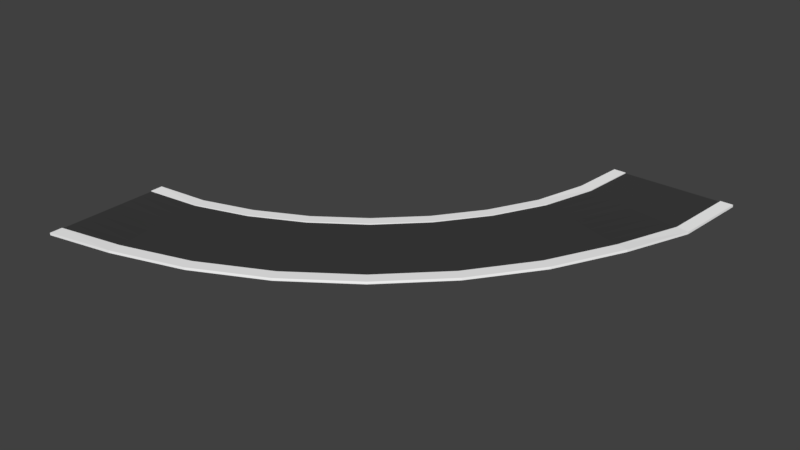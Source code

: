 # Source: BridgeLong90blend.blend  (saved by Blender 2.77.0; exported with 4.5.12 LTS)
import bpy
from mathutils import Matrix  # noqa: F401  (used for matrix-valued properties, if any)

bpy.ops.wm.read_factory_settings(use_empty=True)
scene = bpy.context.scene
scene.name = 'Scene'

# ---- collections
col_collection_1 = bpy.data.collections.new('Collection 1'); scene.collection.children.link(col_collection_1)

# ---- materials (node trees are filled in below, after node groups)
mat_material = bpy.data.materials.new('Material')
mat_material.alpha_threshold = 0.0
mat_material.use_transparent_shadow = False
mat_material.diffuse_color = (0.04935, 0.04935, 0.04935, 1.0)
mat_material.roughness = 0.5
mat_material.line_color = (0.0, 0.0, 0.0, 1.0)
mat_sidewalk = bpy.data.materials.new('SideWalk')
mat_sidewalk.alpha_threshold = 0.0
mat_sidewalk.use_transparent_shadow = False
mat_sidewalk.diffuse_color = (1.0, 1.0, 1.0, 1.0)
mat_sidewalk.roughness = 0.5

# ---- material node trees

# ---- world
world_world = bpy.data.worlds.new('World'); scene.world = world_world
world_world.color = (0.05088, 0.05088, 0.05088)
world_world.use_sun_shadow = False
world_world.sun_shadow_jitter_overblur = 0.0
world_world.cycles.sampling_method = 'MANUAL'

# ---- meshes
me_cube = bpy.data.meshes.new('Cube')
me_cube.from_pydata([(5.0, 5.0, 0.0), (5.0, -5.0, 0.0), (5.0, 5.0, 0.09304), (5.0, -5.0, 0.09304), (5.0, 4.0, 0.0), (5.0, -4.0, 0.0), (5.0, 4.0, 0.1272), (5.0, 3.0, 0.1272), (5.0, 2.0, 0.1272), (5.0, 1.0, 0.1272), (5.0, -2.623e-06, 0.1272), (5.0, -1.0, 0.1272), (5.0, -2.0, 0.1272), (5.0, -3.0, 0.1272), (5.0, -4.0, 0.1272), (5.0, -4.0, 0.1937), (5.0, -5.0, 0.1937), (5.0, 5.0, 0.1937), (5.0, 4.0, 0.1937), (5.0, 1.72, -1.565), (5.0, 1.29, -1.565), (5.0, 0.8598, -1.565), (5.0, 0.4299, -1.565), (5.0, 8.073e-07, -1.565), (5.0, -0.4299, -1.565), (5.0, -0.8598, -1.565), (5.0, -1.29, -1.565), (5.0, -1.72, -1.565), (9.333, 5.39, 0.01891), (11.06, -4.45, 0.4557), (9.33, 5.394, 0.1118), (11.06, -4.446, 0.5486), (9.506, 4.406, 0.06258), (10.89, -3.466, 0.412), (9.502, 4.411, 0.1896), (9.674, 3.427, 0.2333), (9.847, 2.443, 0.277), (10.02, 1.459, 0.3207), (10.19, 0.475, 0.3643), (10.37, -0.5089, 0.408), (10.54, -1.493, 0.4517), (10.71, -2.477, 0.4954), (10.89, -3.461, 0.539), (10.88, -3.458, 0.6055), (11.06, -4.442, 0.6491), (9.326, 5.397, 0.2124), (9.499, 4.413, 0.256), (9.951, 2.102, -1.401), (10.03, 1.679, -1.382), (10.1, 1.256, -1.363), (10.17, 0.8327, -1.344), (10.25, 0.4097, -1.326), (10.32, -0.01333, -1.307), (10.4, -0.4363, -1.288), (10.47, -0.8593, -1.269), (10.55, -1.282, -1.251), (13.54, 6.52, 0.1118), (16.95, -2.868, 0.5857), (13.54, 6.523, 0.2047), (16.95, -2.865, 0.6787), (13.88, 5.581, 0.1592), (16.61, -1.929, 0.5383), (13.88, 5.586, 0.2862), (14.22, 4.647, 0.3336), (14.56, 3.708, 0.381), (14.9, 2.769, 0.4284), (15.24, 1.831, 0.4758), (15.58, 0.8919, 0.5232), (15.93, -0.0469, 0.5706), (16.27, -0.9857, 0.618), (16.61, -1.924, 0.6654), (16.61, -1.922, 0.7318), (16.95, -2.861, 0.7792), (13.53, 6.527, 0.3052), (13.88, 5.588, 0.3526), (14.71, 3.38, -1.296), (14.86, 2.976, -1.275), (15.0, 2.572, -1.255), (15.15, 2.169, -1.235), (15.3, 1.765, -1.214), (15.44, 1.362, -1.194), (15.59, 0.9581, -1.173), (15.74, 0.5546, -1.153), (15.88, 0.151, -1.133), (17.49, 8.362, 0.1687), (22.48, -0.2882, 0.6654), (17.49, 8.366, 0.2616), (22.48, -0.2847, 0.7583), (17.99, 7.497, 0.2183), (21.98, 0.5768, 0.6157), (17.98, 7.502, 0.3454), (18.48, 6.637, 0.3951), (18.98, 5.772, 0.4447), (19.48, 4.907, 0.4944), (19.98, 4.042, 0.5441), (20.48, 3.177, 0.5937), (20.98, 2.312, 0.6434), (21.48, 1.447, 0.6931), (21.98, 0.5817, 0.7427), (21.98, 0.5843, 0.8092), (22.47, -0.2808, 0.8588), (17.48, 8.37, 0.3621), (17.98, 7.505, 0.4118), (19.18, 5.464, -1.231), (19.39, 5.092, -1.21), (19.61, 4.72, -1.189), (19.82, 4.349, -1.167), (20.04, 3.977, -1.146), (20.25, 3.605, -1.125), (20.46, 3.233, -1.103), (20.68, 2.861, -1.082), (20.89, 2.489, -1.06), (21.06, 10.86, 0.1878), (27.48, 3.212, 0.6922), (21.06, 10.87, 0.2808), (27.48, 3.215, 0.7851), (21.7, 10.1, 0.2383), (26.84, 3.977, 0.6418), (21.7, 10.1, 0.3653), (22.34, 9.337, 0.4157), (22.98, 8.572, 0.4662), (23.62, 7.807, 0.5166), (24.26, 7.042, 0.567), (24.91, 6.277, 0.6175), (25.55, 5.512, 0.6679), (26.19, 4.747, 0.7184), (26.83, 3.982, 0.7688), (26.83, 3.984, 0.8352), (27.47, 3.219, 0.8856), (21.05, 10.87, 0.3813), (21.69, 10.1, 0.4317), (23.22, 8.292, -1.21), (23.49, 7.963, -1.188), (23.77, 7.634, -1.166), (24.04, 7.305, -1.145), (24.32, 6.976, -1.123), (24.59, 6.648, -1.101), (24.87, 6.319, -1.08), (25.15, 5.99, -1.058), (25.42, 5.661, -1.036), (24.14, 13.94, 0.1687), (31.79, 7.525, 0.6654), (24.14, 13.95, 0.2616), (31.79, 7.529, 0.7583), (24.91, 13.3, 0.2183), (31.03, 8.167, 0.6157), (24.9, 13.31, 0.3454), (25.67, 12.66, 0.3951), (26.43, 12.02, 0.4447), (27.2, 11.38, 0.4944), (27.96, 10.74, 0.5441), (28.73, 10.1, 0.5937), (29.49, 9.455, 0.6434), (30.26, 8.814, 0.6931), (31.02, 8.172, 0.7427), (31.02, 8.174, 0.8092), (31.79, 7.533, 0.8588), (24.13, 13.95, 0.3621), (24.9, 13.31, 0.4118), (26.7, 11.78, -1.231), (27.03, 11.5, -1.21), (27.36, 11.23, -1.189), (27.69, 10.95, -1.167), (28.02, 10.67, -1.146), (28.35, 10.4, -1.125), (28.68, 10.12, -1.103), (29.0, 9.846, -1.082), (29.33, 9.57, -1.06), (26.64, 17.51, 0.1118), (35.29, 12.52, 0.5857), (26.64, 17.52, 0.2047), (35.29, 12.52, 0.6787), (27.51, 17.01, 0.1592), (34.43, 13.02, 0.5383), (27.5, 17.02, 0.2862), (28.37, 16.52, 0.3336), (29.23, 16.02, 0.381), (30.1, 15.52, 0.4284), (30.96, 15.02, 0.4758), (31.83, 14.52, 0.5232), (32.69, 14.02, 0.5706), (33.56, 13.52, 0.618), (34.42, 13.03, 0.6654), (34.42, 13.03, 0.7318), (35.29, 12.53, 0.7792), (26.63, 17.52, 0.3052), (27.5, 17.02, 0.3526), (29.53, 15.81, -1.296), (29.9, 15.6, -1.275), (30.27, 15.39, -1.255), (30.65, 15.17, -1.235), (31.02, 14.96, -1.214), (31.39, 14.74, -1.194), (31.76, 14.53, -1.173), (32.13, 14.31, -1.153), (32.51, 14.1, -1.133), (28.48, 21.46, 0.01891), (37.87, 18.05, 0.4557), (28.48, 21.46, 0.1118), (37.87, 18.05, 0.5486), (29.42, 21.12, 0.06258), (36.93, 18.39, 0.412), (29.42, 21.12, 0.1896), (30.36, 20.78, 0.2333), (31.3, 20.44, 0.277), (32.24, 20.1, 0.3207), (33.17, 19.76, 0.3643), (34.11, 19.42, 0.408), (35.05, 19.08, 0.4517), (35.99, 18.74, 0.4954), (36.93, 18.39, 0.539), (36.93, 18.4, 0.6055), (37.87, 18.06, 0.6491), (28.48, 21.47, 0.2124), (29.42, 21.13, 0.256), (31.61, 20.28, -1.401), (32.02, 20.13, -1.382), (32.42, 19.99, -1.363), (32.83, 19.84, -1.344), (33.23, 19.69, -1.326), (33.63, 19.55, -1.307), (34.04, 19.4, -1.288), (34.44, 19.25, -1.269), (34.84, 19.11, -1.251), (29.62, 25.66, 0.0), (39.47, 23.92, 0.0), (29.62, 25.66, 0.09304), (39.47, 23.92, 0.09304), (30.6, 25.49, 0.0), (38.48, 24.1, 0.0), (30.6, 25.49, 0.1272), (31.59, 25.31, 0.1272), (32.57, 25.14, 0.1272), (33.56, 24.96, 0.1272), (34.54, 24.79, 0.1272), (35.53, 24.62, 0.1272), (36.51, 24.44, 0.1272), (37.5, 24.27, 0.1272), (38.48, 24.1, 0.1272), (38.48, 24.1, 0.1937), (39.47, 23.92, 0.1937), (29.62, 25.66, 0.1937), (30.6, 25.49, 0.1937), (32.85, 25.09, -1.565), (33.27, 25.01, -1.565), (33.7, 24.94, -1.565), (34.12, 24.87, -1.565), (34.54, 24.79, -1.565), (34.97, 24.72, -1.565), (35.39, 24.64, -1.565), (35.81, 24.57, -1.565), (36.24, 24.49, -1.565), (30.0, 30.0, 0.0), (40.0, 30.0, 0.0), (30.0, 30.0, 0.09304), (40.0, 30.0, 0.09304), (31.0, 30.0, 0.0), (39.0, 30.0, 0.0), (31.0, 30.0, 0.1272), (32.0, 30.0, 0.1272), (33.0, 30.0, 0.1272), (34.0, 30.0, 0.1272), (35.0, 30.0, 0.1272), (36.0, 30.0, 0.1272), (37.0, 30.0, 0.1272), (38.0, 30.0, 0.1272), (39.0, 30.0, 0.1272), (39.0, 30.0, 0.1937), (40.0, 30.0, 0.1937), (30.0, 30.0, 0.1937), (31.0, 30.0, 0.1937), (33.28, 30.0, -1.565), (33.71, 30.0, -1.565), (34.14, 30.0, -1.565), (34.57, 30.0, -1.565), (35.0, 30.0, -1.565), (35.43, 30.0, -1.565), (35.86, 30.0, -1.565), (36.29, 30.0, -1.565), (36.72, 30.0, -1.565)], [], [(22, 21, 49, 50), (14, 15, 43, 42), (23, 22, 50, 51), (2, 17, 45, 30), (24, 23, 51, 52), (18, 6, 34, 46), (4, 0, 28, 32), (25, 24, 52, 53), (16, 3, 31, 44), (26, 25, 53, 54), (6, 7, 35, 34), (15, 16, 44, 43), (27, 26, 54, 55), (7, 8, 36, 35), (1, 5, 33, 29), (8, 9, 37, 36), (5, 27, 55, 33), (9, 10, 38, 37), (0, 2, 30, 28), (10, 11, 39, 38), (17, 18, 46, 45), (11, 12, 40, 39), (3, 1, 29, 31), (19, 4, 32, 47), (12, 13, 41, 40), (20, 19, 47, 48), (13, 14, 42, 41), (21, 20, 48, 49), (44, 31, 59, 72), (34, 35, 63, 62), (33, 55, 83, 61), (35, 36, 64, 63), (47, 32, 60, 75), (36, 37, 65, 64), (48, 47, 75, 76), (37, 38, 66, 65), (49, 48, 76, 77), (38, 39, 67, 66), (50, 49, 77, 78), (39, 40, 68, 67), (51, 50, 78, 79), (40, 41, 69, 68), (52, 51, 79, 80), (41, 42, 70, 69), (53, 52, 80, 81), (43, 44, 72, 71), (54, 53, 81, 82), (45, 46, 74, 73), (29, 33, 61, 57), (55, 54, 82, 83), (42, 43, 71, 70), (28, 30, 58, 56), (30, 45, 73, 58), (31, 29, 57, 59), (46, 34, 62, 74), (32, 28, 56, 60), (56, 58, 86, 84), (58, 73, 101, 86), (59, 57, 85, 87), (74, 62, 90, 102), (60, 56, 84, 88), (72, 59, 87, 100), (62, 63, 91, 90), (61, 83, 111, 89), (63, 64, 92, 91), (75, 60, 88, 103), (64, 65, 93, 92), (76, 75, 103, 104), (65, 66, 94, 93), (77, 76, 104, 105), (66, 67, 95, 94), (78, 77, 105, 106), (67, 68, 96, 95), (79, 78, 106, 107), (68, 69, 97, 96), (80, 79, 107, 108), (69, 70, 98, 97), (81, 80, 108, 109), (71, 72, 100, 99), (82, 81, 109, 110), (73, 74, 102, 101), (57, 61, 89, 85), (83, 82, 110, 111), (70, 71, 99, 98), (99, 100, 128, 127), (110, 109, 137, 138), (101, 102, 130, 129), (85, 89, 117, 113), (111, 110, 138, 139), (98, 99, 127, 126), (84, 86, 114, 112), (86, 101, 129, 114), (87, 85, 113, 115), (102, 90, 118, 130), (88, 84, 112, 116), (100, 87, 115, 128), (90, 91, 119, 118), (89, 111, 139, 117), (91, 92, 120, 119), (103, 88, 116, 131), (92, 93, 121, 120), (104, 103, 131, 132), (93, 94, 122, 121), (105, 104, 132, 133), (94, 95, 123, 122), (106, 105, 133, 134), (95, 96, 124, 123), (107, 106, 134, 135), (96, 97, 125, 124), (108, 107, 135, 136), (97, 98, 126, 125), (109, 108, 136, 137), (135, 134, 162, 163), (124, 125, 153, 152), (136, 135, 163, 164), (125, 126, 154, 153), (137, 136, 164, 165), (127, 128, 156, 155), (138, 137, 165, 166), (129, 130, 158, 157), (113, 117, 145, 141), (139, 138, 166, 167), (126, 127, 155, 154), (112, 114, 142, 140), (114, 129, 157, 142), (115, 113, 141, 143), (130, 118, 146, 158), (116, 112, 140, 144), (128, 115, 143, 156), (118, 119, 147, 146), (117, 139, 167, 145), (119, 120, 148, 147), (131, 116, 144, 159), (120, 121, 149, 148), (132, 131, 159, 160), (121, 122, 150, 149), (133, 132, 160, 161), (122, 123, 151, 150), (134, 133, 161, 162), (123, 124, 152, 151), (149, 150, 178, 177), (161, 160, 188, 189), (150, 151, 179, 178), (162, 161, 189, 190), (151, 152, 180, 179), (163, 162, 190, 191), (152, 153, 181, 180), (164, 163, 191, 192), (153, 154, 182, 181), (165, 164, 192, 193), (155, 156, 184, 183), (166, 165, 193, 194), (157, 158, 186, 185), (141, 145, 173, 169), (167, 166, 194, 195), (154, 155, 183, 182), (140, 142, 170, 168), (142, 157, 185, 170), (143, 141, 169, 171), (158, 146, 174, 186), (144, 140, 168, 172), (156, 143, 171, 184), (146, 147, 175, 174), (145, 167, 195, 173), (147, 148, 176, 175), (159, 144, 172, 187), (148, 149, 177, 176), (160, 159, 187, 188), (173, 195, 223, 201), (175, 176, 204, 203), (187, 172, 200, 215), (176, 177, 205, 204), (188, 187, 215, 216), (177, 178, 206, 205), (189, 188, 216, 217), (178, 179, 207, 206), (190, 189, 217, 218), (179, 180, 208, 207), (191, 190, 218, 219), (180, 181, 209, 208), (192, 191, 219, 220), (181, 182, 210, 209), (193, 192, 220, 221), (183, 184, 212, 211), (194, 193, 221, 222), (185, 186, 214, 213), (169, 173, 201, 197), (195, 194, 222, 223), (182, 183, 211, 210), (168, 170, 198, 196), (170, 185, 213, 198), (171, 169, 197, 199), (186, 174, 202, 214), (172, 168, 196, 200), (184, 171, 199, 212), (174, 175, 203, 202), (214, 202, 230, 242), (200, 196, 224, 228), (212, 199, 227, 240), (202, 203, 231, 230), (201, 223, 251, 229), (203, 204, 232, 231), (215, 200, 228, 243), (204, 205, 233, 232), (216, 215, 243, 244), (205, 206, 234, 233), (217, 216, 244, 245), (206, 207, 235, 234), (218, 217, 245, 246), (207, 208, 236, 235), (219, 218, 246, 247), (208, 209, 237, 236), (220, 219, 247, 248), (209, 210, 238, 237), (221, 220, 248, 249), (211, 212, 240, 239), (222, 221, 249, 250), (213, 214, 242, 241), (197, 201, 229, 225), (223, 222, 250, 251), (210, 211, 239, 238), (196, 198, 226, 224), (198, 213, 241, 226), (199, 197, 225, 227), (225, 229, 257, 253), (251, 250, 278, 279), (238, 239, 267, 266), (224, 226, 254, 252), (226, 241, 269, 254), (227, 225, 253, 255), (242, 230, 258, 270), (228, 224, 252, 256), (240, 227, 255, 268), (230, 231, 259, 258), (229, 251, 279, 257), (231, 232, 260, 259), (243, 228, 256, 271), (232, 233, 261, 260), (244, 243, 271, 272), (233, 234, 262, 261), (245, 244, 272, 273), (234, 235, 263, 262), (246, 245, 273, 274), (235, 236, 264, 263), (247, 246, 274, 275), (236, 237, 265, 264), (248, 247, 275, 276), (237, 238, 266, 265), (249, 248, 276, 277), (239, 240, 268, 267), (250, 249, 277, 278), (241, 242, 270, 269)])
me_cube.polygons.foreach_set('material_index', [1, 1, 1, 1, 1, 1, 1, 1, 1, 1, 0, 1, 1, 0, 1, 0, 1, 0, 1, 0, 1, 0, 1, 1, 0, 1, 0, 1, 1, 0, 1, 0, 1, 0, 1, 0, 1, 0, 1, 0, 1, 0, 1, 0, 1, 1, 1, 1, 1, 1, 1, 1, 1, 1, 1, 1, 1, 1, 1, 1, 1, 1, 0, 1, 0, 1, 0, 1, 0, 1, 0, 1, 0, 1, 0, 1, 0, 1, 1, 1, 1, 1, 1, 1, 1, 1, 1, 1, 1, 1, 1, 1, 1, 1, 1, 1, 0, 1, 0, 1, 0, 1, 0, 1, 0, 1, 0, 1, 0, 1, 0, 1, 1, 0, 1, 0, 1, 1, 1, 1, 1, 1, 1, 1, 1, 1, 1, 1, 1, 0, 1, 0, 1, 0, 1, 0, 1, 0, 1, 0, 0, 1, 0, 1, 0, 1, 0, 1, 0, 1, 1, 1, 1, 1, 1, 1, 1, 1, 1, 1, 1, 1, 0, 1, 0, 1, 0, 1, 1, 0, 1, 0, 1, 0, 1, 0, 1, 0, 1, 0, 1, 0, 1, 1, 1, 1, 1, 1, 1, 1, 1, 1, 1, 1, 1, 0, 1, 1, 1, 0, 1, 0, 1, 0, 1, 0, 1, 0, 1, 0, 1, 0, 1, 0, 1, 1, 1, 1, 1, 1, 1, 1, 1, 1, 1, 1, 1, 1, 1, 1, 1, 1, 1, 0, 1, 0, 1, 0, 1, 0, 1, 0, 1, 0, 1, 0, 1, 0, 1, 1, 1, 1])
_uv = me_cube.uv_layers.new(name='UVMap')
_uv.uv.foreach_set('vector', [0.2009, 2.384e-08, 0.1507, 2.384e-08, 0.1507, 2.384e-08, 0.2009, 2.384e-08, 1.0, 0.0, 0.9853, 0.0, 0.9853, 0.0, 1.0, 0.0, 0.2512, 2.384e-08, 0.2009, 2.384e-08, 0.2009, 2.384e-08, 0.2512, 2.384e-08, 0.95, 0.0, 0.9277, 0.0, 0.9277, 0.0, 0.95, 0.0, 0.3014, 2.384e-08, 0.2512, 2.384e-08, 0.2512, 2.384e-08, 0.3014, 2.384e-08, 0.9853, 0.0, 0.9706, 0.0, 0.9706, 0.0, 0.9853, 0.0, 0.8849, 0.0, 0.6637, 0.0, 0.6637, 0.0, 0.8849, 0.0, 0.3516, 2.384e-08, 0.3014, 2.384e-08, 0.3014, 2.384e-08, 0.3516, 2.384e-08, 0.8849, 1.0, 0.9071, 1.0, 0.9071, 1.0, 0.8849, 1.0, 0.4019, 2.384e-08, 0.3516, 2.384e-08, 0.3516, 2.384e-08, 0.4019, 2.384e-08, 0.9996, -0.005813, 0.8586, -0.005813, 0.8586, -0.005813, 0.9996, -0.005813, 0.4424, 0.0, 0.2212, 0.0, 0.2212, 0.0, 0.4424, 0.0, 0.4521, 0.0, 0.4019, 2.384e-08, 0.4019, 2.384e-08, 0.4521, 0.0, 0.8586, -0.005813, 0.7175, -0.005813, 0.7175, -0.005813, 0.8586, -0.005813, 2.11e-07, 1.0, 0.2212, 1.0, 0.2212, 1.0, 2.11e-07, 1.0, 0.7175, -0.005813, 0.5672, -0.005813, 0.5672, -0.005813, 0.7175, -0.005813, 0.2212, 1.0, 0.2212, 1.0, 0.2212, 1.0, 0.2212, 1.0, 0.5672, -0.005813, 0.4385, -0.005813, 0.4385, -0.005813, 0.5672, -0.005813, 0.9706, 1.907e-07, 0.95, 0.0, 0.95, 0.0, 0.9706, 1.907e-07, 0.4385, -0.005813, 0.3238, -0.005813, 0.3238, -0.005813, 0.4385, -0.005813, 0.4424, 1.0, 0.6637, 1.0, 0.6637, 1.0, 0.4424, 1.0, 0.3238, -0.005813, 0.2029, -0.005813, 0.2029, -0.005813, 0.3238, -0.005813, 0.9071, 1.0, 0.9277, 1.0, 0.9277, 1.0, 0.9071, 1.0, 0.8849, 0.0, 0.8849, 0.0, 0.8849, 0.0, 0.8849, 0.0, 0.2029, -0.005813, 0.1021, -0.005813, 0.1021, -0.005813, 0.2029, -0.005813, 0.1005, 2.384e-08, 0.05023, 4.768e-08, 0.05023, 4.768e-08, 0.1005, 2.384e-08, 0.1021, -0.005813, 0.001374, -0.005813, 0.001374, -0.005813, 0.1021, -0.005813, 0.1507, 2.384e-08, 0.1005, 2.384e-08, 0.1005, 2.384e-08, 0.1507, 2.384e-08, 0.8849, 1.0, 0.9071, 1.0, 0.9071, 1.0, 0.8849, 1.0, 0.9996, -0.005813, 0.8586, -0.005813, 0.8586, -0.005813, 0.9996, -0.005813, 0.2212, 1.0, 0.2212, 1.0, 0.2212, 1.0, 0.2212, 1.0, 0.8586, -0.005813, 0.7175, -0.005813, 0.7175, -0.005813, 0.8586, -0.005813, 0.8849, 0.0, 0.8849, 0.0, 0.8849, 0.0, 0.8849, 0.0, 0.7175, -0.005813, 0.5672, -0.005813, 0.5672, -0.005813, 0.7175, -0.005813, 0.1005, 2.384e-08, 0.05023, 4.768e-08, 0.05023, 4.768e-08, 0.1005, 2.384e-08, 0.5672, -0.005813, 0.4385, -0.005813, 0.4385, -0.005813, 0.5672, -0.005813, 0.1507, 2.384e-08, 0.1005, 2.384e-08, 0.1005, 2.384e-08, 0.1507, 2.384e-08, 0.4385, -0.005813, 0.3238, -0.005813, 0.3238, -0.005813, 0.4385, -0.005813, 0.2009, 2.384e-08, 0.1507, 2.384e-08, 0.1507, 2.384e-08, 0.2009, 2.384e-08, 0.3238, -0.005813, 0.2029, -0.005813, 0.2029, -0.005813, 0.3238, -0.005813, 0.2512, 2.384e-08, 0.2009, 2.384e-08, 0.2009, 2.384e-08, 0.2512, 2.384e-08, 0.2029, -0.005813, 0.1021, -0.005813, 0.1021, -0.005813, 0.2029, -0.005813, 0.3014, 2.384e-08, 0.2512, 2.384e-08, 0.2512, 2.384e-08, 0.3014, 2.384e-08, 0.1021, -0.005813, 0.001374, -0.005813, 0.001374, -0.005813, 0.1021, -0.005813, 0.3516, 2.384e-08, 0.3014, 2.384e-08, 0.3014, 2.384e-08, 0.3516, 2.384e-08, 0.4424, 0.0, 0.2212, 0.0, 0.2212, 0.0, 0.4424, 0.0, 0.4019, 2.384e-08, 0.3516, 2.384e-08, 0.3516, 2.384e-08, 0.4019, 2.384e-08, 0.4424, 1.0, 0.6637, 1.0, 0.6637, 1.0, 0.4424, 1.0, 2.11e-07, 1.0, 0.2212, 1.0, 0.2212, 1.0, 2.11e-07, 1.0, 0.4521, 0.0, 0.4019, 2.384e-08, 0.4019, 2.384e-08, 0.4521, 0.0, 1.0, 0.0, 0.9853, 0.0, 0.9853, 0.0, 1.0, 0.0, 0.9706, 1.907e-07, 0.95, 0.0, 0.95, 0.0, 0.9706, 1.907e-07, 0.95, 0.0, 0.9277, 0.0, 0.9277, 0.0, 0.95, 0.0, 0.9071, 1.0, 0.9277, 1.0, 0.9277, 1.0, 0.9071, 1.0, 0.9853, 0.0, 0.9706, 0.0, 0.9706, 0.0, 0.9853, 0.0, 0.8849, 0.0, 0.6637, 0.0, 0.6637, 0.0, 0.8849, 0.0, 0.9706, 1.907e-07, 0.95, 0.0, 0.95, 0.0, 0.9706, 1.907e-07, 0.95, 0.0, 0.9277, 0.0, 0.9277, 0.0, 0.95, 0.0, 0.9071, 1.0, 0.9277, 1.0, 0.9277, 1.0, 0.9071, 1.0, 0.9853, 0.0, 0.9706, 0.0, 0.9706, 0.0, 0.9853, 0.0, 0.8849, 0.0, 0.6637, 0.0, 0.6637, 0.0, 0.8849, 0.0, 0.8849, 1.0, 0.9071, 1.0, 0.9071, 1.0, 0.8849, 1.0, 0.9996, -0.005813, 0.8586, -0.005813, 0.8586, -0.005813, 0.9996, -0.005813, 0.2212, 1.0, 0.2212, 1.0, 0.2212, 1.0, 0.2212, 1.0, 0.8586, -0.005813, 0.7175, -0.005813, 0.7175, -0.005813, 0.8586, -0.005813, 0.8849, 0.0, 0.8849, 0.0, 0.8849, 0.0, 0.8849, 0.0, 0.7175, -0.005813, 0.5672, -0.005813, 0.5672, -0.005813, 0.7175, -0.005813, 0.1005, 2.384e-08, 0.05023, 4.768e-08, 0.05023, 4.768e-08, 0.1005, 2.384e-08, 0.5672, -0.005813, 0.4385, -0.005813, 0.4385, -0.005813, 0.5672, -0.005813, 0.1507, 2.384e-08, 0.1005, 2.384e-08, 0.1005, 2.384e-08, 0.1507, 2.384e-08, 0.4385, -0.005813, 0.3238, -0.005813, 0.3238, -0.005813, 0.4385, -0.005813, 0.2009, 2.384e-08, 0.1507, 2.384e-08, 0.1507, 2.384e-08, 0.2009, 2.384e-08, 0.3238, -0.005813, 0.2029, -0.005813, 0.2029, -0.005813, 0.3238, -0.005813, 0.2512, 2.384e-08, 0.2009, 2.384e-08, 0.2009, 2.384e-08, 0.2512, 2.384e-08, 0.2029, -0.005813, 0.1021, -0.005813, 0.1021, -0.005813, 0.2029, -0.005813, 0.3014, 2.384e-08, 0.2512, 2.384e-08, 0.2512, 2.384e-08, 0.3014, 2.384e-08, 0.1021, -0.005813, 0.001374, -0.005813, 0.001374, -0.005813, 0.1021, -0.005813, 0.3516, 2.384e-08, 0.3014, 2.384e-08, 0.3014, 2.384e-08, 0.3516, 2.384e-08, 0.4424, 0.0, 0.2212, 0.0, 0.2212, 0.0, 0.4424, 0.0, 0.4019, 2.384e-08, 0.3516, 2.384e-08, 0.3516, 2.384e-08, 0.4019, 2.384e-08, 0.4424, 1.0, 0.6637, 1.0, 0.6637, 1.0, 0.4424, 1.0, 2.11e-07, 1.0, 0.2212, 1.0, 0.2212, 1.0, 2.11e-07, 1.0, 0.4521, 0.0, 0.4019, 2.384e-08, 0.4019, 2.384e-08, 0.4521, 0.0, 1.0, 0.0, 0.9853, 0.0, 0.9853, 0.0, 1.0, 0.0, 0.4424, 0.0, 0.2212, 0.0, 0.2212, 0.0, 0.4424, 0.0, 0.4019, 2.384e-08, 0.3516, 2.384e-08, 0.3516, 2.384e-08, 0.4019, 2.384e-08, 0.4424, 1.0, 0.6637, 1.0, 0.6637, 1.0, 0.4424, 1.0, 2.11e-07, 1.0, 0.2212, 1.0, 0.2212, 1.0, 2.11e-07, 1.0, 0.4521, 0.0, 0.4019, 2.384e-08, 0.4019, 2.384e-08, 0.4521, 0.0, 1.0, 0.0, 0.9853, 0.0, 0.9853, 0.0, 1.0, 0.0, 0.9706, 1.907e-07, 0.95, 0.0, 0.95, 0.0, 0.9706, 1.907e-07, 0.95, 0.0, 0.9277, 0.0, 0.9277, 0.0, 0.95, 0.0, 0.9071, 1.0, 0.9277, 1.0, 0.9277, 1.0, 0.9071, 1.0, 0.9853, 0.0, 0.9706, 0.0, 0.9706, 0.0, 0.9853, 0.0, 0.8849, 0.0, 0.6637, 0.0, 0.6637, 0.0, 0.8849, 0.0, 0.8849, 1.0, 0.9071, 1.0, 0.9071, 1.0, 0.8849, 1.0, 0.9996, -0.005813, 0.8586, -0.005813, 0.8586, -0.005813, 0.9996, -0.005813, 0.2212, 1.0, 0.2212, 1.0, 0.2212, 1.0, 0.2212, 1.0, 0.8586, -0.005813, 0.7175, -0.005813, 0.7175, -0.005813, 0.8586, -0.005813, 0.8849, 0.0, 0.8849, 0.0, 0.8849, 0.0, 0.8849, 0.0, 0.7175, -0.005813, 0.5672, -0.005813, 0.5672, -0.005813, 0.7175, -0.005813, 0.1005, 2.384e-08, 0.05023, 4.768e-08, 0.05023, 4.768e-08, 0.1005, 2.384e-08, 0.5672, -0.005813, 0.4385, -0.005813, 0.4385, -0.005813, 0.5672, -0.005813, 0.1507, 2.384e-08, 0.1005, 2.384e-08, 0.1005, 2.384e-08, 0.1507, 2.384e-08, 0.4385, -0.005813, 0.3238, -0.005813, 0.3238, -0.005813, 0.4385, -0.005813, 0.2009, 2.384e-08, 0.1507, 2.384e-08, 0.1507, 2.384e-08, 0.2009, 2.384e-08, 0.3238, -0.005813, 0.2029, -0.005813, 0.2029, -0.005813, 0.3238, -0.005813, 0.2512, 2.384e-08, 0.2009, 2.384e-08, 0.2009, 2.384e-08, 0.2512, 2.384e-08, 0.2029, -0.005813, 0.1021, -0.005813, 0.1021, -0.005813, 0.2029, -0.005813, 0.3014, 2.384e-08, 0.2512, 2.384e-08, 0.2512, 2.384e-08, 0.3014, 2.384e-08, 0.1021, -0.005813, 0.001374, -0.005813, 0.001374, -0.005813, 0.1021, -0.005813, 0.3516, 2.384e-08, 0.3014, 2.384e-08, 0.3014, 2.384e-08, 0.3516, 2.384e-08, 0.2512, 2.384e-08, 0.2009, 2.384e-08, 0.2009, 2.384e-08, 0.2512, 2.384e-08, 0.2029, -0.005813, 0.1021, -0.005813, 0.1021, -0.005813, 0.2029, -0.005813, 0.3014, 2.384e-08, 0.2512, 2.384e-08, 0.2512, 2.384e-08, 0.3014, 2.384e-08, 0.1021, -0.005813, 0.001374, -0.005813, 0.001374, -0.005813, 0.1021, -0.005813, 0.3516, 2.384e-08, 0.3014, 2.384e-08, 0.3014, 2.384e-08, 0.3516, 2.384e-08, 0.4424, 0.0, 0.2212, 0.0, 0.2212, 0.0, 0.4424, 0.0, 0.4019, 2.384e-08, 0.3516, 2.384e-08, 0.3516, 2.384e-08, 0.4019, 2.384e-08, 0.4424, 1.0, 0.6637, 1.0, 0.6637, 1.0, 0.4424, 1.0, 2.11e-07, 1.0, 0.2212, 1.0, 0.2212, 1.0, 2.11e-07, 1.0, 0.4521, 0.0, 0.4019, 2.384e-08, 0.4019, 2.384e-08, 0.4521, 0.0, 1.0, 0.0, 0.9853, 0.0, 0.9853, 0.0, 1.0, 0.0, 0.9706, 1.907e-07, 0.95, 0.0, 0.95, 0.0, 0.9706, 1.907e-07, 0.95, 0.0, 0.9277, 0.0, 0.9277, 0.0, 0.95, 0.0, 0.9071, 1.0, 0.9277, 1.0, 0.9277, 1.0, 0.9071, 1.0, 0.9853, 0.0, 0.9706, 0.0, 0.9706, 0.0, 0.9853, 0.0, 0.8849, 0.0, 0.6637, 0.0, 0.6637, 0.0, 0.8849, 0.0, 0.8849, 1.0, 0.9071, 1.0, 0.9071, 1.0, 0.8849, 1.0, 0.9996, -0.005813, 0.8586, -0.005813, 0.8586, -0.005813, 0.9996, -0.005813, 0.2212, 1.0, 0.2212, 1.0, 0.2212, 1.0, 0.2212, 1.0, 0.8586, -0.005813, 0.7175, -0.005813, 0.7175, -0.005813, 0.8586, -0.005813, 0.8849, 0.0, 0.8849, 0.0, 0.8849, 0.0, 0.8849, 0.0, 0.7175, -0.005813, 0.5672, -0.005813, 0.5672, -0.005813, 0.7175, -0.005813, 0.1005, 2.384e-08, 0.05023, 4.768e-08, 0.05023, 4.768e-08, 0.1005, 2.384e-08, 0.5672, -0.005813, 0.4385, -0.005813, 0.4385, -0.005813, 0.5672, -0.005813, 0.1507, 2.384e-08, 0.1005, 2.384e-08, 0.1005, 2.384e-08, 0.1507, 2.384e-08, 0.4385, -0.005813, 0.3238, -0.005813, 0.3238, -0.005813, 0.4385, -0.005813, 0.2009, 2.384e-08, 0.1507, 2.384e-08, 0.1507, 2.384e-08, 0.2009, 2.384e-08, 0.3238, -0.005813, 0.2029, -0.005813, 0.2029, -0.005813, 0.3238, -0.005813, 0.5672, -0.005813, 0.4385, -0.005813, 0.4385, -0.005813, 0.5672, -0.005813, 0.1507, 2.384e-08, 0.1005, 2.384e-08, 0.1005, 2.384e-08, 0.1507, 2.384e-08, 0.4385, -0.005813, 0.3238, -0.005813, 0.3238, -0.005813, 0.4385, -0.005813, 0.2009, 2.384e-08, 0.1507, 2.384e-08, 0.1507, 2.384e-08, 0.2009, 2.384e-08, 0.3238, -0.005813, 0.2029, -0.005813, 0.2029, -0.005813, 0.3238, -0.005813, 0.2512, 2.384e-08, 0.2009, 2.384e-08, 0.2009, 2.384e-08, 0.2512, 2.384e-08, 0.2029, -0.005813, 0.1021, -0.005813, 0.1021, -0.005813, 0.2029, -0.005813, 0.3014, 2.384e-08, 0.2512, 2.384e-08, 0.2512, 2.384e-08, 0.3014, 2.384e-08, 0.1021, -0.005813, 0.001374, -0.005813, 0.001374, -0.005813, 0.1021, -0.005813, 0.3516, 2.384e-08, 0.3014, 2.384e-08, 0.3014, 2.384e-08, 0.3516, 2.384e-08, 0.4424, 0.0, 0.2212, 0.0, 0.2212, 0.0, 0.4424, 0.0, 0.4019, 2.384e-08, 0.3516, 2.384e-08, 0.3516, 2.384e-08, 0.4019, 2.384e-08, 0.4424, 1.0, 0.6637, 1.0, 0.6637, 1.0, 0.4424, 1.0, 2.11e-07, 1.0, 0.2212, 1.0, 0.2212, 1.0, 2.11e-07, 1.0, 0.4521, 0.0, 0.4019, 2.384e-08, 0.4019, 2.384e-08, 0.4521, 0.0, 1.0, 0.0, 0.9853, 0.0, 0.9853, 0.0, 1.0, 0.0, 0.9706, 1.907e-07, 0.95, 0.0, 0.95, 0.0, 0.9706, 1.907e-07, 0.95, 0.0, 0.9277, 0.0, 0.9277, 0.0, 0.95, 0.0, 0.9071, 1.0, 0.9277, 1.0, 0.9277, 1.0, 0.9071, 1.0, 0.9853, 0.0, 0.9706, 0.0, 0.9706, 0.0, 0.9853, 0.0, 0.8849, 0.0, 0.6637, 0.0, 0.6637, 0.0, 0.8849, 0.0, 0.8849, 1.0, 0.9071, 1.0, 0.9071, 1.0, 0.8849, 1.0, 0.9996, -0.005813, 0.8586, -0.005813, 0.8586, -0.005813, 0.9996, -0.005813, 0.2212, 1.0, 0.2212, 1.0, 0.2212, 1.0, 0.2212, 1.0, 0.8586, -0.005813, 0.7175, -0.005813, 0.7175, -0.005813, 0.8586, -0.005813, 0.8849, 0.0, 0.8849, 0.0, 0.8849, 0.0, 0.8849, 0.0, 0.7175, -0.005813, 0.5672, -0.005813, 0.5672, -0.005813, 0.7175, -0.005813, 0.1005, 2.384e-08, 0.05023, 4.768e-08, 0.05023, 4.768e-08, 0.1005, 2.384e-08, 0.2212, 1.0, 0.2212, 1.0, 0.2212, 1.0, 0.2212, 1.0, 0.8586, -0.005813, 0.7175, -0.005813, 0.7175, -0.005813, 0.8586, -0.005813, 0.8849, 0.0, 0.8849, 0.0, 0.8849, 0.0, 0.8849, 0.0, 0.7175, -0.005813, 0.5672, -0.005813, 0.5672, -0.005813, 0.7175, -0.005813, 0.1005, 2.384e-08, 0.05023, 4.768e-08, 0.05023, 4.768e-08, 0.1005, 2.384e-08, 0.5672, -0.005813, 0.4385, -0.005813, 0.4385, -0.005813, 0.5672, -0.005813, 0.1507, 2.384e-08, 0.1005, 2.384e-08, 0.1005, 2.384e-08, 0.1507, 2.384e-08, 0.4385, -0.005813, 0.3238, -0.005813, 0.3238, -0.005813, 0.4385, -0.005813, 0.2009, 2.384e-08, 0.1507, 2.384e-08, 0.1507, 2.384e-08, 0.2009, 2.384e-08, 0.3238, -0.005813, 0.2029, -0.005813, 0.2029, -0.005813, 0.3238, -0.005813, 0.2512, 2.384e-08, 0.2009, 2.384e-08, 0.2009, 2.384e-08, 0.2512, 2.384e-08, 0.2029, -0.005813, 0.1021, -0.005813, 0.1021, -0.005813, 0.2029, -0.005813, 0.3014, 2.384e-08, 0.2512, 2.384e-08, 0.2512, 2.384e-08, 0.3014, 2.384e-08, 0.1021, -0.005813, 0.001374, -0.005813, 0.001374, -0.005813, 0.1021, -0.005813, 0.3516, 2.384e-08, 0.3014, 2.384e-08, 0.3014, 2.384e-08, 0.3516, 2.384e-08, 0.4424, 0.0, 0.2212, 0.0, 0.2212, 0.0, 0.4424, 0.0, 0.4019, 2.384e-08, 0.3516, 2.384e-08, 0.3516, 2.384e-08, 0.4019, 2.384e-08, 0.4424, 1.0, 0.6637, 1.0, 0.6637, 1.0, 0.4424, 1.0, 2.11e-07, 1.0, 0.2212, 1.0, 0.2212, 1.0, 2.11e-07, 1.0, 0.4521, 0.0, 0.4019, 2.384e-08, 0.4019, 2.384e-08, 0.4521, 0.0, 1.0, 0.0, 0.9853, 0.0, 0.9853, 0.0, 1.0, 0.0, 0.9706, 1.907e-07, 0.95, 0.0, 0.95, 0.0, 0.9706, 1.907e-07, 0.95, 0.0, 0.9277, 0.0, 0.9277, 0.0, 0.95, 0.0, 0.9071, 1.0, 0.9277, 1.0, 0.9277, 1.0, 0.9071, 1.0, 0.9853, 0.0, 0.9706, 0.0, 0.9706, 0.0, 0.9853, 0.0, 0.8849, 0.0, 0.6637, 0.0, 0.6637, 0.0, 0.8849, 0.0, 0.8849, 1.0, 0.9071, 1.0, 0.9071, 1.0, 0.8849, 1.0, 0.9996, -0.005813, 0.8586, -0.005813, 0.8586, -0.005813, 0.9996, -0.005813, 0.9853, 0.0, 0.9706, 0.0, 0.9706, 0.0, 0.9853, 0.0, 0.8849, 0.0, 0.6637, 0.0, 0.6637, 0.0, 0.8849, 0.0, 0.8849, 1.0, 0.9071, 1.0, 0.9071, 1.0, 0.8849, 1.0, 0.9996, -0.005813, 0.8586, -0.005813, 0.8586, -0.005813, 0.9996, -0.005813, 0.2212, 1.0, 0.2212, 1.0, 0.2212, 1.0, 0.2212, 1.0, 0.8586, -0.005813, 0.7175, -0.005813, 0.7175, -0.005813, 0.8586, -0.005813, 0.8849, 0.0, 0.8849, 0.0, 0.8849, 0.0, 0.8849, 0.0, 0.7175, -0.005813, 0.5672, -0.005813, 0.5672, -0.005813, 0.7175, -0.005813, 0.1005, 2.384e-08, 0.05023, 4.768e-08, 0.05023, 4.768e-08, 0.1005, 2.384e-08, 0.5672, -0.005813, 0.4385, -0.005813, 0.4385, -0.005813, 0.5672, -0.005813, 0.1507, 2.384e-08, 0.1005, 2.384e-08, 0.1005, 2.384e-08, 0.1507, 2.384e-08, 0.4385, -0.005813, 0.3238, -0.005813, 0.3238, -0.005813, 0.4385, -0.005813, 0.2009, 2.384e-08, 0.1507, 2.384e-08, 0.1507, 2.384e-08, 0.2009, 2.384e-08, 0.3238, -0.005813, 0.2029, -0.005813, 0.2029, -0.005813, 0.3238, -0.005813, 0.2512, 2.384e-08, 0.2009, 2.384e-08, 0.2009, 2.384e-08, 0.2512, 2.384e-08, 0.2029, -0.005813, 0.1021, -0.005813, 0.1021, -0.005813, 0.2029, -0.005813, 0.3014, 2.384e-08, 0.2512, 2.384e-08, 0.2512, 2.384e-08, 0.3014, 2.384e-08, 0.1021, -0.005813, 0.001374, -0.005813, 0.001374, -0.005813, 0.1021, -0.005813, 0.3516, 2.384e-08, 0.3014, 2.384e-08, 0.3014, 2.384e-08, 0.3516, 2.384e-08, 0.4424, 0.0, 0.2212, 0.0, 0.2212, 0.0, 0.4424, 0.0, 0.4019, 2.384e-08, 0.3516, 2.384e-08, 0.3516, 2.384e-08, 0.4019, 2.384e-08, 0.4424, 1.0, 0.6637, 1.0, 0.6637, 1.0, 0.4424, 1.0, 2.11e-07, 1.0, 0.2212, 1.0, 0.2212, 1.0, 2.11e-07, 1.0, 0.4521, 0.0, 0.4019, 2.384e-08, 0.4019, 2.384e-08, 0.4521, 0.0, 1.0, 0.0, 0.9853, 0.0, 0.9853, 0.0, 1.0, 0.0, 0.9706, 1.907e-07, 0.95, 0.0, 0.95, 0.0, 0.9706, 1.907e-07, 0.95, 0.0, 0.9277, 0.0, 0.9277, 0.0, 0.95, 0.0, 0.9071, 1.0, 0.9277, 1.0, 0.9277, 1.0, 0.9071, 1.0, 2.11e-07, 1.0, 0.2212, 1.0, 0.2212, 1.0, 2.11e-07, 1.0, 0.4521, 0.0, 0.4019, 2.384e-08, 0.4019, 2.384e-08, 0.4521, 0.0, 1.0, 0.0, 0.9853, 0.0, 0.9853, 0.0, 1.0, 0.0, 0.9706, 1.907e-07, 0.95, 0.0, 0.95, 0.0, 0.9706, 1.907e-07, 0.95, 0.0, 0.9277, 0.0, 0.9277, 0.0, 0.95, 0.0, 0.9071, 1.0, 0.9277, 1.0, 0.9277, 1.0, 0.9071, 1.0, 0.9853, 0.0, 0.9706, 0.0, 0.9706, 0.0, 0.9853, 0.0, 0.8849, 0.0, 0.6637, 0.0, 0.6637, 0.0, 0.8849, 0.0, 0.8849, 1.0, 0.9071, 1.0, 0.9071, 1.0, 0.8849, 1.0, 0.9996, -0.005813, 0.8586, -0.005813, 0.8586, -0.005813, 0.9996, -0.005813, 0.2212, 1.0, 0.2212, 1.0, 0.2212, 1.0, 0.2212, 1.0, 0.8586, -0.005813, 0.7175, -0.005813, 0.7175, -0.005813, 0.8586, -0.005813, 0.8849, 0.0, 0.8849, 0.0, 0.8849, 0.0, 0.8849, 0.0, 0.7175, -0.005813, 0.5672, -0.005813, 0.5672, -0.005813, 0.7175, -0.005813, 0.1005, 2.384e-08, 0.05023, 4.768e-08, 0.05023, 4.768e-08, 0.1005, 2.384e-08, 0.5672, -0.005813, 0.4385, -0.005813, 0.4385, -0.005813, 0.5672, -0.005813, 0.1507, 2.384e-08, 0.1005, 2.384e-08, 0.1005, 2.384e-08, 0.1507, 2.384e-08, 0.4385, -0.005813, 0.3238, -0.005813, 0.3238, -0.005813, 0.4385, -0.005813, 0.2009, 2.384e-08, 0.1507, 2.384e-08, 0.1507, 2.384e-08, 0.2009, 2.384e-08, 0.3238, -0.005813, 0.2029, -0.005813, 0.2029, -0.005813, 0.3238, -0.005813, 0.2512, 2.384e-08, 0.2009, 2.384e-08, 0.2009, 2.384e-08, 0.2512, 2.384e-08, 0.2029, -0.005813, 0.1021, -0.005813, 0.1021, -0.005813, 0.2029, -0.005813, 0.3014, 2.384e-08, 0.2512, 2.384e-08, 0.2512, 2.384e-08, 0.3014, 2.384e-08, 0.1021, -0.005813, 0.001374, -0.005813, 0.001374, -0.005813, 0.1021, -0.005813, 0.3516, 2.384e-08, 0.3014, 2.384e-08, 0.3014, 2.384e-08, 0.3516, 2.384e-08, 0.4424, 0.0, 0.2212, 0.0, 0.2212, 0.0, 0.4424, 0.0, 0.4019, 2.384e-08, 0.3516, 2.384e-08, 0.3516, 2.384e-08, 0.4019, 2.384e-08, 0.4424, 1.0, 0.6637, 1.0, 0.6637, 1.0, 0.4424, 1.0])
me_cube.materials.append(mat_material)
me_cube.materials.append(mat_sidewalk)
me_cube.use_remesh_preserve_volume = False
me_cube.use_remesh_preserve_attributes = False
me_cube.use_mirror_vertex_groups = False
me_cube.update()

# ---- objects
ob_cube = bpy.data.objects.new('Cube', me_cube)

# ---- transforms, parenting, visibility, modifiers, constraints
ob_cube.location = (0.0, 0.0, 0.0)
ob_cube.lock_rotations_4d = False
ob_cube.empty_display_type = 'ARROWS'
ob_cube.lineart.crease_threshold = 0.0

# ---- collection membership
col_collection_1.objects.link(ob_cube)

# ---- scene / render settings (as saved in the file)
scene.frame_start = 1; scene.frame_end = 250; scene.frame_set(68)
scene.render.engine = 'BLENDER_EEVEE_NEXT'
scene.render.resolution_percentage = 50
scene.render.dither_intensity = 0.0
scene.cycles.use_denoising = False
scene.cycles.samples = 128
scene.cycles.sampling_pattern = 'TABULATED_SOBOL'
scene.cycles.light_sampling_threshold = 0.0
scene.cycles.use_adaptive_sampling = False
scene.cycles.use_light_tree = False
scene.cycles.blur_glossy = 0.0
scene.cycles.sample_clamp_indirect = 0.0
scene.view_settings.view_transform = 'Standard'
bpy.context.view_layer.update()

# ---- added for rendering (the .blend has no active camera and no usable light): camera, sun
cam_auto = bpy.data.cameras.new('AutoCamera')
cam_auto.lens = 50.0
cam_auto.sensor_width = 36.0
cam_auto.clip_end = 1000.0
ob_auto_camera = bpy.data.objects.new('AutoCamera', cam_auto)
scene.collection.objects.link(ob_auto_camera)
ob_auto_camera.location = (68.3524, -42.5229, 36.3423)
ob_auto_camera.rotation_euler = (1.09748, -7.21219e-08, 0.694738)
scene.camera = ob_auto_camera
light_auto_sun = bpy.data.lights.new('AutoSun', 'SUN')
light_auto_sun.energy = 3.0
light_auto_sun.angle = 0.0523599
ob_auto_sun = bpy.data.objects.new('AutoSun', light_auto_sun)
scene.collection.objects.link(ob_auto_sun)
ob_auto_sun.rotation_euler = (0.872665, 0.174533, 0.523599)
bpy.context.view_layer.update()
